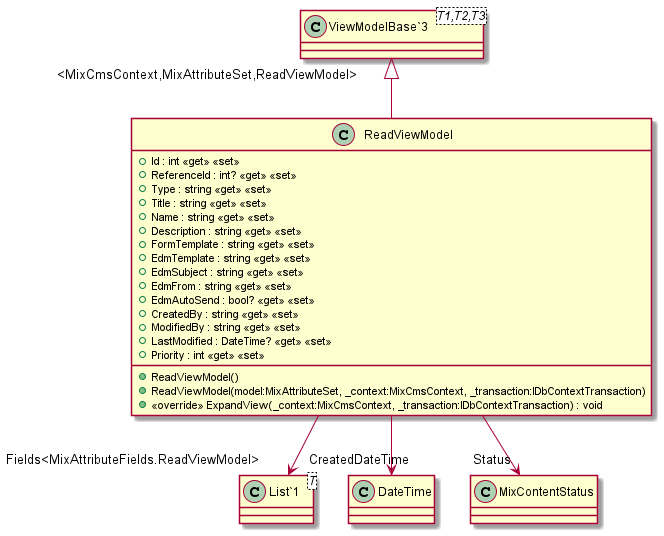

The diagram above was rendered by PlantUML. Its source (embedded in the PNG):
@startuml
class ReadViewModel {
    + Id : int <<get>> <<set>>
    + ReferenceId : int? <<get>> <<set>>
    + Type : string <<get>> <<set>>
    + Title : string <<get>> <<set>>
    + Name : string <<get>> <<set>>
    + Description : string <<get>> <<set>>
    + FormTemplate : string <<get>> <<set>>
    + EdmTemplate : string <<get>> <<set>>
    + EdmSubject : string <<get>> <<set>>
    + EdmFrom : string <<get>> <<set>>
    + EdmAutoSend : bool? <<get>> <<set>>
    + CreatedBy : string <<get>> <<set>>
    + ModifiedBy : string <<get>> <<set>>
    + LastModified : DateTime? <<get>> <<set>>
    + Priority : int <<get>> <<set>>
    + ReadViewModel()
    + ReadViewModel(model:MixAttributeSet, _context:MixCmsContext, _transaction:IDbContextTransaction)
    + <<override>> ExpandView(_context:MixCmsContext, _transaction:IDbContextTransaction) : void
}
class "ViewModelBase`3"<T1,T2,T3> {
}
class "List`1"<T> {
}
"ViewModelBase`3" "<MixCmsContext,MixAttributeSet,ReadViewModel>" <|-- ReadViewModel
ReadViewModel --> "CreatedDateTime" DateTime
ReadViewModel --> "Status" MixContentStatus
ReadViewModel --> "Fields<MixAttributeFields.ReadViewModel>" "List`1"
@enduml